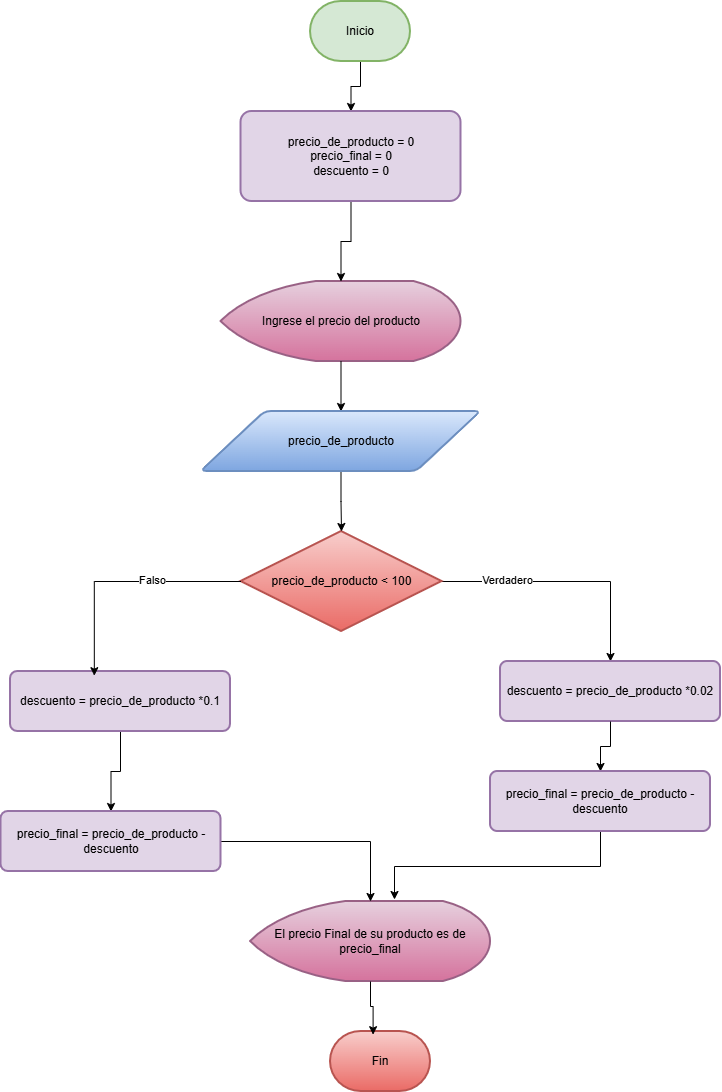

The diagram above was exported from draw.io. Its source (the exported page's mxGraphModel, read from the mxfile embedded in the PNG):
<mxGraphModel dx="1088" dy="572" grid="1" gridSize="10" guides="1" tooltips="1" connect="1" arrows="1" fold="1" page="1" pageScale="1" pageWidth="827" pageHeight="1169" math="0" shadow="0">
  <root>
    <mxCell id="0" />
    <mxCell id="1" parent="0" />
    <mxCell id="KikIkDLuggBD18izsVmD-2" edge="1" parent="1" source="rs8GCuRLH67mazMfTrmL-10" style="edgeStyle=orthogonalEdgeStyle;rounded=0;orthogonalLoop=1;jettySize=auto;html=1;" target="KikIkDLuggBD18izsVmD-1" value="">
      <mxGeometry relative="1" as="geometry" />
    </mxCell>
    <mxCell id="rs8GCuRLH67mazMfTrmL-10" parent="1" style="strokeWidth=2;html=1;shape=mxgraph.flowchart.terminator;whiteSpace=wrap;fillColor=#d5e8d4;strokeColor=#82b366;" value="Inicio" vertex="1">
      <mxGeometry height="60" width="100" x="360" y="40" as="geometry" />
    </mxCell>
    <mxCell id="F2XxZAm_oV6ANaW2mFf6-17" edge="1" parent="1" source="rs8GCuRLH67mazMfTrmL-12" style="edgeStyle=orthogonalEdgeStyle;rounded=0;orthogonalLoop=1;jettySize=auto;html=1;" target="F2XxZAm_oV6ANaW2mFf6-7" value="">
      <mxGeometry relative="1" as="geometry" />
    </mxCell>
    <mxCell id="F2XxZAm_oV6ANaW2mFf6-21" connectable="0" parent="F2XxZAm_oV6ANaW2mFf6-17" style="edgeLabel;html=1;align=center;verticalAlign=middle;resizable=0;points=[];" value="Verdadero" vertex="1">
      <mxGeometry relative="1" x="-0.4788" y="2" as="geometry">
        <mxPoint as="offset" />
      </mxGeometry>
    </mxCell>
    <mxCell id="rs8GCuRLH67mazMfTrmL-12" parent="1" style="strokeWidth=2;html=1;shape=mxgraph.flowchart.decision;whiteSpace=wrap;fillColor=#f8cecc;strokeColor=#b85450;gradientColor=#ea6b66;" value="precio_de_producto &amp;lt; 100" vertex="1">
      <mxGeometry height="100" width="201" x="290.5" y="570" as="geometry" />
    </mxCell>
    <mxCell id="rs8GCuRLH67mazMfTrmL-13" parent="1" style="strokeWidth=2;html=1;shape=mxgraph.flowchart.terminator;whiteSpace=wrap;fillColor=#f8cecc;strokeColor=#b85450;gradientColor=#ea6b66;" value="Fin" vertex="1">
      <mxGeometry height="60" width="100" x="380" y="1070" as="geometry" />
    </mxCell>
    <mxCell id="rs8GCuRLH67mazMfTrmL-22" parent="1" style="strokeWidth=2;html=1;shape=mxgraph.flowchart.display;whiteSpace=wrap;fillColor=#e6d0de;strokeColor=#996185;gradientColor=#d5739d;" value="El precio Final de su producto es de&lt;div&gt;precio_final&lt;/div&gt;" vertex="1">
      <mxGeometry height="80" width="240" x="300" y="940" as="geometry" />
    </mxCell>
    <mxCell id="F2XxZAm_oV6ANaW2mFf6-7" parent="1" style="whiteSpace=wrap;html=1;fillColor=#e1d5e7;strokeColor=#9673a6;strokeWidth=2;rounded=1;arcSize=12;" value="descuento = precio_de_producto *0.02" vertex="1">
      <mxGeometry height="60" width="220" x="550" y="700" as="geometry" />
    </mxCell>
    <mxCell id="F2XxZAm_oV6ANaW2mFf6-9" parent="1" style="strokeWidth=2;html=1;shape=mxgraph.flowchart.display;whiteSpace=wrap;fillColor=#e6d0de;strokeColor=#996185;gradientColor=#d5739d;" value="Ingrese el precio del producto" vertex="1">
      <mxGeometry height="80" width="240" x="270.5" y="320" as="geometry" />
    </mxCell>
    <mxCell id="F2XxZAm_oV6ANaW2mFf6-14" edge="1" parent="1" source="F2XxZAm_oV6ANaW2mFf6-9" style="edgeStyle=orthogonalEdgeStyle;rounded=0;orthogonalLoop=1;jettySize=auto;html=1;" target="rs8GCuRLH67mazMfTrmL-11" value="">
      <mxGeometry relative="1" as="geometry">
        <mxPoint x="400" y="330" as="sourcePoint" />
        <mxPoint x="400" y="419.9999999999999" as="targetPoint" />
      </mxGeometry>
    </mxCell>
    <mxCell id="F2XxZAm_oV6ANaW2mFf6-15" edge="1" parent="1" source="rs8GCuRLH67mazMfTrmL-11" style="edgeStyle=orthogonalEdgeStyle;rounded=0;orthogonalLoop=1;jettySize=auto;html=1;" target="rs8GCuRLH67mazMfTrmL-12" value="">
      <mxGeometry relative="1" as="geometry" />
    </mxCell>
    <mxCell id="rs8GCuRLH67mazMfTrmL-11" parent="1" style="shape=parallelogram;html=1;strokeWidth=2;perimeter=parallelogramPerimeter;whiteSpace=wrap;rounded=1;arcSize=12;size=0.23;fillColor=#dae8fc;strokeColor=#6c8ebf;gradientColor=#7ea6e0;" value="precio_de_producto" vertex="1">
      <mxGeometry height="60" width="280" x="250.5" y="450" as="geometry" />
    </mxCell>
    <mxCell id="F2XxZAm_oV6ANaW2mFf6-20" edge="1" parent="1" source="F2XxZAm_oV6ANaW2mFf6-7" style="edgeStyle=orthogonalEdgeStyle;rounded=0;orthogonalLoop=1;jettySize=auto;html=1;" target="F2XxZAm_oV6ANaW2mFf6-19" value="">
      <mxGeometry relative="1" as="geometry">
        <mxPoint x="660" y="620" as="sourcePoint" />
        <mxPoint x="660" y="660" as="targetPoint" />
      </mxGeometry>
    </mxCell>
    <mxCell id="F2XxZAm_oV6ANaW2mFf6-28" edge="1" parent="1" source="F2XxZAm_oV6ANaW2mFf6-19" style="edgeStyle=orthogonalEdgeStyle;rounded=0;orthogonalLoop=1;jettySize=auto;html=1;entryX=0.6;entryY=-0.025;entryDx=0;entryDy=0;entryPerimeter=0;" target="rs8GCuRLH67mazMfTrmL-22">
      <mxGeometry relative="1" as="geometry">
        <mxPoint x="400" y="820" as="targetPoint" />
      </mxGeometry>
    </mxCell>
    <mxCell id="F2XxZAm_oV6ANaW2mFf6-19" parent="1" style="whiteSpace=wrap;html=1;fillColor=#e1d5e7;strokeColor=#9673a6;strokeWidth=2;rounded=1;arcSize=12;" value="precio_final = precio_de_producto - descuento" vertex="1">
      <mxGeometry height="60" width="220" x="540" y="810" as="geometry" />
    </mxCell>
    <mxCell id="F2XxZAm_oV6ANaW2mFf6-25" edge="1" parent="1" source="F2XxZAm_oV6ANaW2mFf6-22" style="edgeStyle=orthogonalEdgeStyle;rounded=0;orthogonalLoop=1;jettySize=auto;html=1;" target="F2XxZAm_oV6ANaW2mFf6-23" value="">
      <mxGeometry relative="1" as="geometry" />
    </mxCell>
    <mxCell id="F2XxZAm_oV6ANaW2mFf6-22" parent="1" style="whiteSpace=wrap;html=1;fillColor=#e1d5e7;strokeColor=#9673a6;strokeWidth=2;rounded=1;arcSize=12;" value="descuento = precio_de_producto *0.1" vertex="1">
      <mxGeometry height="60" width="220" x="60" y="710" as="geometry" />
    </mxCell>
    <mxCell id="F2XxZAm_oV6ANaW2mFf6-27" edge="1" parent="1" source="F2XxZAm_oV6ANaW2mFf6-23" style="edgeStyle=orthogonalEdgeStyle;rounded=0;orthogonalLoop=1;jettySize=auto;html=1;" target="rs8GCuRLH67mazMfTrmL-22">
      <mxGeometry relative="1" as="geometry">
        <mxPoint x="330" y="820" as="targetPoint" />
      </mxGeometry>
    </mxCell>
    <mxCell id="F2XxZAm_oV6ANaW2mFf6-23" parent="1" style="whiteSpace=wrap;html=1;fillColor=#e1d5e7;strokeColor=#9673a6;strokeWidth=2;rounded=1;arcSize=12;" value="precio_final = precio_de_producto - descuento" vertex="1">
      <mxGeometry height="60" width="220" x="50.5" y="850" as="geometry" />
    </mxCell>
    <mxCell id="F2XxZAm_oV6ANaW2mFf6-24" edge="1" parent="1" source="rs8GCuRLH67mazMfTrmL-12" style="edgeStyle=orthogonalEdgeStyle;rounded=0;orthogonalLoop=1;jettySize=auto;html=1;entryX=0.381;entryY=0.07;entryDx=0;entryDy=0;entryPerimeter=0;" target="F2XxZAm_oV6ANaW2mFf6-22">
      <mxGeometry relative="1" as="geometry" />
    </mxCell>
    <mxCell id="F2XxZAm_oV6ANaW2mFf6-26" connectable="0" parent="F2XxZAm_oV6ANaW2mFf6-24" style="edgeLabel;html=1;align=center;verticalAlign=middle;resizable=0;points=[];" value="Falso" vertex="1">
      <mxGeometry relative="1" x="-0.2618" y="-2" as="geometry">
        <mxPoint as="offset" />
      </mxGeometry>
    </mxCell>
    <mxCell id="F2XxZAm_oV6ANaW2mFf6-29" edge="1" parent="1" source="rs8GCuRLH67mazMfTrmL-22" style="edgeStyle=orthogonalEdgeStyle;rounded=0;orthogonalLoop=1;jettySize=auto;html=1;entryX=0.426;entryY=0.053;entryDx=0;entryDy=0;entryPerimeter=0;" target="rs8GCuRLH67mazMfTrmL-13">
      <mxGeometry relative="1" as="geometry" />
    </mxCell>
    <mxCell id="KikIkDLuggBD18izsVmD-3" edge="1" parent="1" source="KikIkDLuggBD18izsVmD-1" style="edgeStyle=orthogonalEdgeStyle;rounded=0;orthogonalLoop=1;jettySize=auto;html=1;" target="F2XxZAm_oV6ANaW2mFf6-9" value="">
      <mxGeometry relative="1" as="geometry" />
    </mxCell>
    <mxCell id="KikIkDLuggBD18izsVmD-1" parent="1" style="whiteSpace=wrap;html=1;fillColor=#e1d5e7;strokeColor=#9673a6;strokeWidth=2;rounded=1;arcSize=12;" value="precio_de_producto = 0&lt;div&gt;precio_final = 0&lt;/div&gt;&lt;div&gt;descuento = 0&lt;/div&gt;" vertex="1">
      <mxGeometry height="90" width="220" x="290.5" y="150" as="geometry" />
    </mxCell>
  </root>
</mxGraphModel>